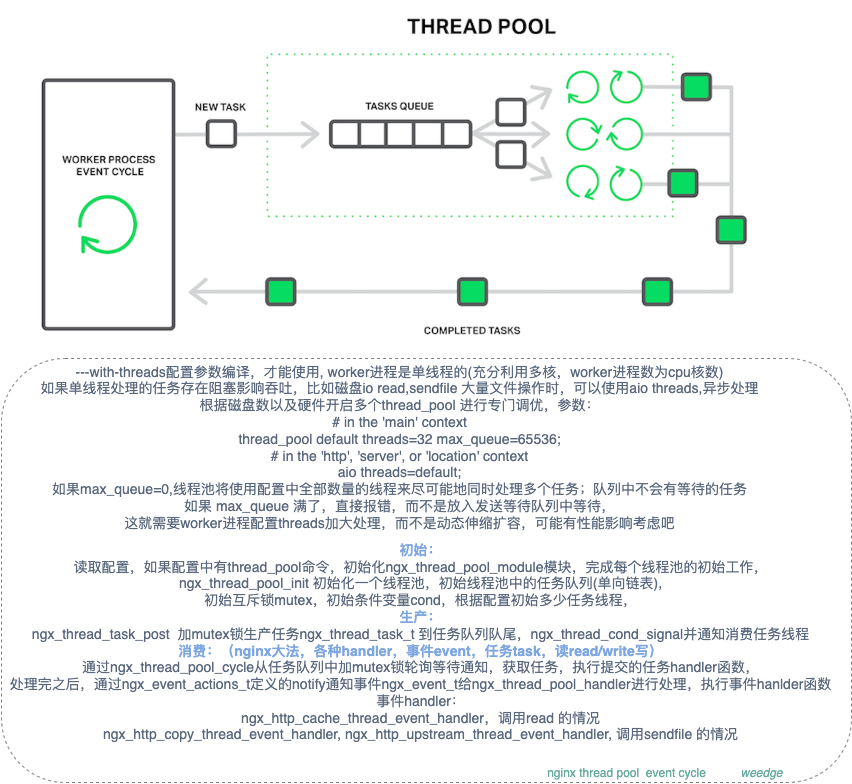

The diagram above was exported from draw.io. Its source (the exported page's mxGraphModel, read from the mxfile embedded in the PNG):
<mxGraphModel dx="1773" dy="603" grid="1" gridSize="10" guides="1" tooltips="1" connect="1" arrows="1" fold="1" page="1" pageScale="1" pageWidth="827" pageHeight="1169" math="0" shadow="0">
  <root>
    <mxCell id="0" />
    <mxCell id="1" parent="0" />
    <mxCell id="SzUL2O4MbR3VGQP7T_4b-5" value="" style="rounded=1;whiteSpace=wrap;html=1;dashed=1;fontSize=14;fontColor=#7EA6E0;fillColor=none;opacity=50;" vertex="1" parent="1">
      <mxGeometry x="-10" y="526" width="850" height="424" as="geometry" />
    </mxCell>
    <mxCell id="SzUL2O4MbR3VGQP7T_4b-2" value="" style="shape=image;verticalLabelPosition=bottom;labelBackgroundColor=#ffffff;verticalAlign=top;aspect=fixed;imageAspect=0;image=https://www.nginx.com/wp-content/uploads/2016/07/thread-pools-worker-process-event-cycle.png;" vertex="1" parent="1">
      <mxGeometry x="10" y="167.88" width="746.42" height="353.12" as="geometry" />
    </mxCell>
    <mxCell id="SzUL2O4MbR3VGQP7T_4b-3" value="---with-threads配置参数编译，才能使用, worker进程是单线程的(充分利用多核，worker进程数为cpu核数)&lt;br&gt;如果单线程处理的任务存在阻塞影响吞吐，比如磁盘io read,sendfile 大量文件操作时，可以使用aio threads,异步处理&lt;br&gt;根据磁盘数以及硬件开启多个thread_pool 进行专门调优，参数：&lt;br style=&quot;font-size: 14px&quot;&gt;&lt;div style=&quot;font-size: 14px&quot;&gt;# in the 'main' context&lt;/div&gt;&lt;div style=&quot;font-size: 14px&quot;&gt;thread_pool default threads=32 max_queue=65536;&lt;/div&gt;&lt;div style=&quot;font-size: 14px&quot;&gt;# in the 'http', 'server', or 'location' context&lt;/div&gt;&lt;div style=&quot;font-size: 14px&quot;&gt;aio threads=default;&lt;/div&gt;&lt;div style=&quot;font-size: 14px&quot;&gt;如果max_queue=0,线程池将使用配置中全部数量的线程来尽可能地同时处理多个任务；队列中不会有等待的任务&lt;/div&gt;&lt;div style=&quot;font-size: 14px&quot;&gt;&lt;div style=&quot;font-size: 14px&quot;&gt;如果 max_queue&amp;nbsp;满了，直接报错，而不是放入发送等待队列中等待，&lt;/div&gt;&lt;div style=&quot;font-size: 14px&quot;&gt;这就需要worker进程配置threads加大处理，而不是动态伸缩扩容，可能有性能影响考虑吧&lt;/div&gt;&lt;/div&gt;" style="text;html=1;align=center;verticalAlign=middle;resizable=0;points=[];autosize=1;strokeColor=none;fillColor=none;fontSize=14;fontColor=#5A687D;fontStyle=0" vertex="1" parent="1">
      <mxGeometry x="23" y="525" width="730" height="180" as="geometry" />
    </mxCell>
    <mxCell id="SzUL2O4MbR3VGQP7T_4b-4" value="&lt;b style=&quot;font-size: 14px&quot;&gt;&lt;font color=&quot;#7ea6e0&quot;&gt;初始：&lt;br style=&quot;font-size: 14px&quot;&gt;&lt;/font&gt;&lt;/b&gt;读取配置，如果配置中有thread_pool命令，初始化ngx_thread_pool_module模块，完成每个线程池的初始工作，&lt;br style=&quot;font-size: 14px&quot;&gt;ngx_thread_pool_init 初始化一个线程池，初始线程池中的任务队列(单向链表),&lt;br style=&quot;font-size: 14px&quot;&gt;初始互斥锁mutex，初始条件变量cond，根据配置初始多少任务线程，&lt;br style=&quot;font-size: 14px&quot;&gt;&lt;b style=&quot;font-size: 14px&quot;&gt;&lt;font color=&quot;#7ea6e0&quot;&gt;生产：&lt;br style=&quot;font-size: 14px&quot;&gt;&lt;/font&gt;&lt;/b&gt;ngx_thread_task_post&amp;nbsp; 加mutex锁生产任务ngx_thread_task_t 到任务队列队尾，ngx_thread_cond_signal并通知消费任务线程&lt;br style=&quot;font-size: 14px&quot;&gt;&lt;b style=&quot;font-size: 14px&quot;&gt;&lt;font color=&quot;#7ea6e0&quot;&gt;消费：（nginx大法，各种handler，事件event，任务task，读read/write写）&lt;br style=&quot;font-size: 14px&quot;&gt;&lt;/font&gt;&lt;/b&gt;通过ngx_thread_pool_cycle从任务队列中加mutex锁轮询等待通知，获取任务，执行提交的任务handler函数，&lt;br style=&quot;font-size: 14px&quot;&gt;处理完之后，通过ngx_event_actions_t定义的notify通知事件ngx_event_t给ngx_thread_pool_handler进行处理，执行事件hanlder函数&lt;br&gt;事件handler：&lt;br&gt;ngx_http_cache_thread_event_handler，调用read 的情况&lt;br&gt;&amp;nbsp;ngx_http_copy_thread_event_handler, ngx_http_upstream_thread_event_handler, 调用sendfile 的情况&amp;nbsp;" style="text;html=1;align=center;verticalAlign=middle;resizable=0;points=[];autosize=1;strokeColor=none;fillColor=none;fontSize=14;fontColor=#5A687D;" vertex="1" parent="1">
      <mxGeometry x="-11" y="705" width="840" height="210" as="geometry" />
    </mxCell>
    <mxCell id="SzUL2O4MbR3VGQP7T_4b-6" value="&lt;font color=&quot;#67ab9f&quot; size=&quot;1&quot;&gt;nginx thread pool&amp;nbsp; event cycle&lt;/font&gt;" style="text;html=1;align=center;verticalAlign=middle;resizable=0;points=[];autosize=1;strokeColor=none;fillColor=none;fontSize=14;fontColor=#7EA6E0;" vertex="1" parent="1">
      <mxGeometry x="530" y="930" width="170" height="20" as="geometry" />
    </mxCell>
    <mxCell id="SzUL2O4MbR3VGQP7T_4b-7" value="&lt;font color=&quot;#67ab9f&quot; size=&quot;1&quot;&gt;weedge&lt;/font&gt;" style="text;html=1;align=center;verticalAlign=middle;resizable=0;points=[];autosize=1;strokeColor=none;fillColor=none;fontSize=14;fontColor=#7EA6E0;fontStyle=2" vertex="1" parent="1">
      <mxGeometry x="720" y="930" width="60" height="20" as="geometry" />
    </mxCell>
  </root>
</mxGraphModel>